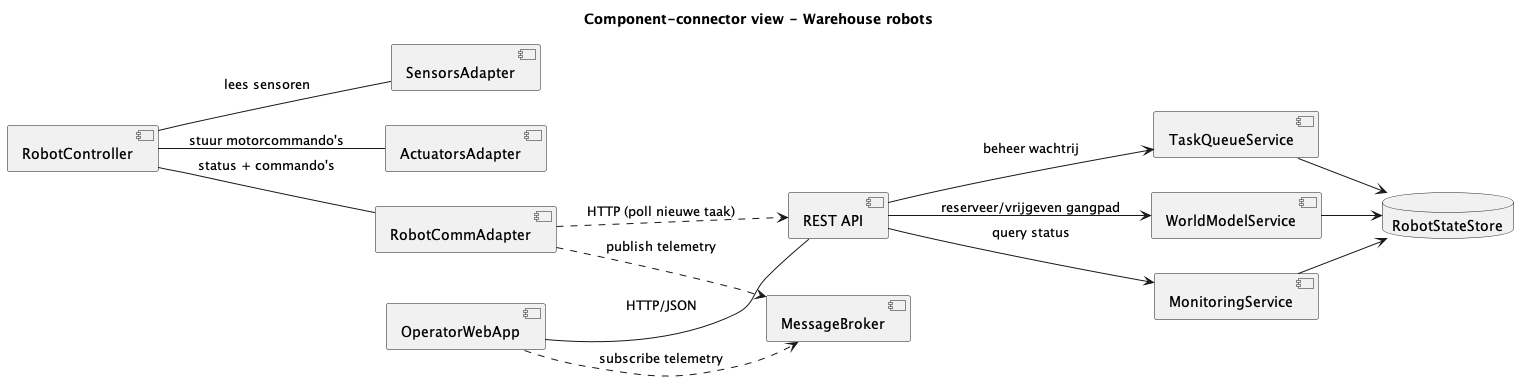

The diagram above was rendered by PlantUML. Its source (embedded in the PNG):
@startuml ComponentConnectorView
title Component-connector view - Warehouse robots

left to right direction

' Robotzijde
component "RobotController" as RC
component "SensorsAdapter" as SA
component "ActuatorsAdapter" as AA
component "RobotCommAdapter" as RCA

' Centraal
component "REST API" as REST
component "TaskQueueService" as TQS
component "WorldModelService" as WMS
component "MonitoringService" as MON
database "RobotStateStore" as DB

' Broker voor telemetrie (optioneel)
component "MessageBroker" as MB

' Web UI
component "OperatorWebApp" as UI

' Connecties robot
RC -- SA : lees sensoren
RC -- AA : stuur motorcommando's
RC -- RCA : status + commando's

' Robot <-> backend (bv. HTTP/WebSocket/MQTT)
RCA ..> REST : HTTP (poll nieuwe taak)
RCA ..> MB : publish telemetry

' Backend intern
REST --> TQS : beheer wachtrij
REST --> WMS : reserveer/vrijgeven gangpad
REST --> MON : query status

TQS --> DB
WMS --> DB
MON --> DB

' UI <-> backend
UI -- REST : HTTP/JSON
UI ..> MB : subscribe telemetry

@enduml